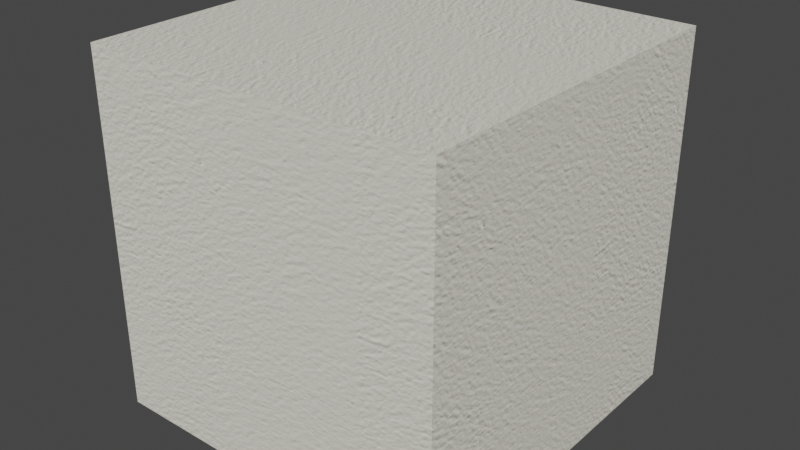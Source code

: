 # Source: Cream.blend  (saved by Blender 2.93.20; exported with 4.5.12 LTS)
import bpy
from mathutils import Matrix  # noqa: F401  (used for matrix-valued properties, if any)

bpy.ops.wm.read_factory_settings(use_empty=True)
scene = bpy.context.scene
scene.name = 'Scene'

# ---- collections
col_collection = bpy.data.collections.new('Collection'); scene.collection.children.link(col_collection)

# ---- images (referenced by path relative to the original .blend; pixels are not part of the script)
import os
ASSET_DIR = os.environ.get("B2B_ASSET_DIR", "")  # directory of the original .blend (textures are referenced by path, not embedded)
HERE = os.path.dirname(os.path.abspath(__file__))  # packed textures are extracted next to this script under _unpacked/

def load_image(name, relpath, width, height, colorspace="sRGB"):
    """Load a texture the original file referenced (path relative to the .blend, or extracted next to this script)."""
    p = next((c for c in (os.path.join(HERE, relpath), os.path.join(ASSET_DIR, relpath)) if relpath and os.path.exists(c)), "")
    if p:
        img = bpy.data.images.load(p, check_existing=True)
        img.name = name
    else:  # same state as the original file: an image datablock whose file is absent (Cycles renders it pink)
        img = bpy.data.images.new(name, width, height)
        img.source = "FILE"
        img.filepath = "//" + (relpath or name)
    img.colorspace_settings.name = colorspace
    return img
img_wall_nrm_jpg = load_image('wall_NRM.jpg', '_unpacked/wall_NRM.8be90f9d.jpg', 928, 928, 'Non-Color')

# ---- materials (node trees are filled in below, after node groups)
mat_cream = bpy.data.materials.new('Cream')
mat_cream.alpha_threshold = 0.0
mat_cream.use_transparent_shadow = False
mat_cream.roughness = 0.5

# ---- material node trees
mat_cream.use_nodes = True; mat_cream.node_tree.nodes.clear()
_N = mat_cream.node_tree.nodes; _L = mat_cream.node_tree.links
n0 = _N.new('ShaderNodeOutputMaterial'); n0.name = 'Material Output'; n0.location = (846, 242)
n1 = _N.new('ShaderNodeBsdfPrincipled'); n1.name = 'Principled BSDF'; n1.location = (554, 270)
n1.distribution = 'GGX'
n1.subsurface_method = 'BURLEY'
n1.inputs[0].default_value = (0.855, 0.8228, 0.7157, 1.0)
n1.inputs[3].default_value = 1.45
n1.inputs[27].default_value = (0.0, 0.0, 0.0, 1.0)
n1.inputs[28].default_value = 1.0
n2 = _N.new('ShaderNodeNormalMap'); n2.name = 'Normal Map'; n2.location = (288, -80)
n2.inputs[0].default_value = 0.5
n3 = _N.new('ShaderNodeTexImage'); n3.name = 'Image Texture'; n3.location = (-194, -17)
n3.width = 320
n3.image = img_wall_nrm_jpg
n4 = _N.new('ShaderNodeMapping'); n4.name = 'Mapping'; n4.location = (-416, -2)
n4.inputs[3].default_value = (5.0, 5.0, 5.0)
n5 = _N.new('ShaderNodeTexCoord'); n5.name = 'Texture Coordinate'; n5.location = (-672, -10)
_L.new(n4.outputs[0], n3.inputs[0])
_L.new(n3.outputs[0], n2.inputs[1])
_L.new(n1.outputs[0], n0.inputs[0])
_L.new(n2.outputs[0], n1.inputs[5])
_L.new(n5.outputs[2], n4.inputs[0])
n0.is_active_output = True

# ---- world
world_world = bpy.data.worlds.new('World'); scene.world = world_world
world_world.use_nodes = True; world_world.node_tree.nodes.clear()
_N = world_world.node_tree.nodes; _L = world_world.node_tree.links
n0 = _N.new('ShaderNodeOutputWorld'); n0.name = 'World Output'; n0.location = (300, 300)
n1 = _N.new('ShaderNodeBackground'); n1.name = 'Background'; n1.location = (10, 300)
n1.inputs[0].default_value = (0.05088, 0.05088, 0.05088, 1.0)
_L.new(n1.outputs[0], n0.inputs[0])
n0.is_active_output = True
world_world.color = (0.05088, 0.05088, 0.05088)
world_world.use_sun_shadow = False
world_world.sun_shadow_jitter_overblur = 0.0

# ---- meshes
me_cube = bpy.data.meshes.new('Cube')
me_cube.from_pydata([(1.0, 1.0, 1.0), (1.0, 1.0, -1.0), (1.0, -1.0, 1.0), (1.0, -1.0, -1.0), (-1.0, 1.0, 1.0), (-1.0, 1.0, -1.0), (-1.0, -1.0, 1.0), (-1.0, -1.0, -1.0)], [], [(0, 4, 6, 2), (3, 2, 6, 7), (7, 6, 4, 5), (5, 1, 3, 7), (1, 0, 2, 3), (5, 4, 0, 1)])
_uv = me_cube.uv_layers.new(name='UVMap')
_uv.uv.foreach_set('vector', [0.625, 0.5, 0.875, 0.5, 0.875, 0.75, 0.625, 0.75, 0.375, 0.75, 0.625, 0.75, 0.625, 1.0, 0.375, 1.0, 0.375, 0.0, 0.625, 0.0, 0.625, 0.25, 0.375, 0.25, 0.125, 0.5, 0.375, 0.5, 0.375, 0.75, 0.125, 0.75, 0.375, 0.5, 0.625, 0.5, 0.625, 0.75, 0.375, 0.75, 0.375, 0.25, 0.625, 0.25, 0.625, 0.5, 0.375, 0.5])
me_cube.materials.append(mat_cream)
me_cube.use_remesh_preserve_volume = False
me_cube.use_remesh_preserve_attributes = False
me_cube.use_mirror_vertex_groups = False
me_cube.update()

# ---- objects
ob_cube = bpy.data.objects.new('Cube', me_cube)

# ---- transforms, parenting, visibility, modifiers, constraints
ob_cube.location = (0.0, 0.0, 0.0)
ob_cube.lock_rotations_4d = False
ob_cube.empty_display_type = 'ARROWS'
ob_cube.lineart.crease_threshold = 0.0

# ---- collection membership
col_collection.objects.link(ob_cube)

# ---- scene / render settings (as saved in the file)
scene.frame_start = 1; scene.frame_end = 250; scene.frame_set(1)
scene.render.engine = 'BLENDER_EEVEE_NEXT'
scene.cycles.use_denoising = False
scene.cycles.samples = 128
scene.cycles.sampling_pattern = 'TABULATED_SOBOL'
scene.cycles.use_adaptive_sampling = False
scene.cycles.use_light_tree = False
scene.view_settings.view_transform = 'Filmic'
bpy.context.view_layer.update()

# ---- added for rendering (the .blend has no active camera and no usable light): camera, sun
cam_auto = bpy.data.cameras.new('AutoCamera')
cam_auto.lens = 50.0
cam_auto.sensor_width = 36.0
cam_auto.clip_end = 1000.0
ob_auto_camera = bpy.data.objects.new('AutoCamera', cam_auto)
scene.collection.objects.link(ob_auto_camera)
ob_auto_camera.location = (3.20507, -3.84609, 2.56406)
ob_auto_camera.rotation_euler = (1.09748, -7.21219e-08, 0.694738)
scene.camera = ob_auto_camera
light_auto_sun = bpy.data.lights.new('AutoSun', 'SUN')
light_auto_sun.energy = 3.0
light_auto_sun.angle = 0.0523599
ob_auto_sun = bpy.data.objects.new('AutoSun', light_auto_sun)
scene.collection.objects.link(ob_auto_sun)
ob_auto_sun.rotation_euler = (0.872665, 0.174533, 0.523599)
bpy.context.view_layer.update()
